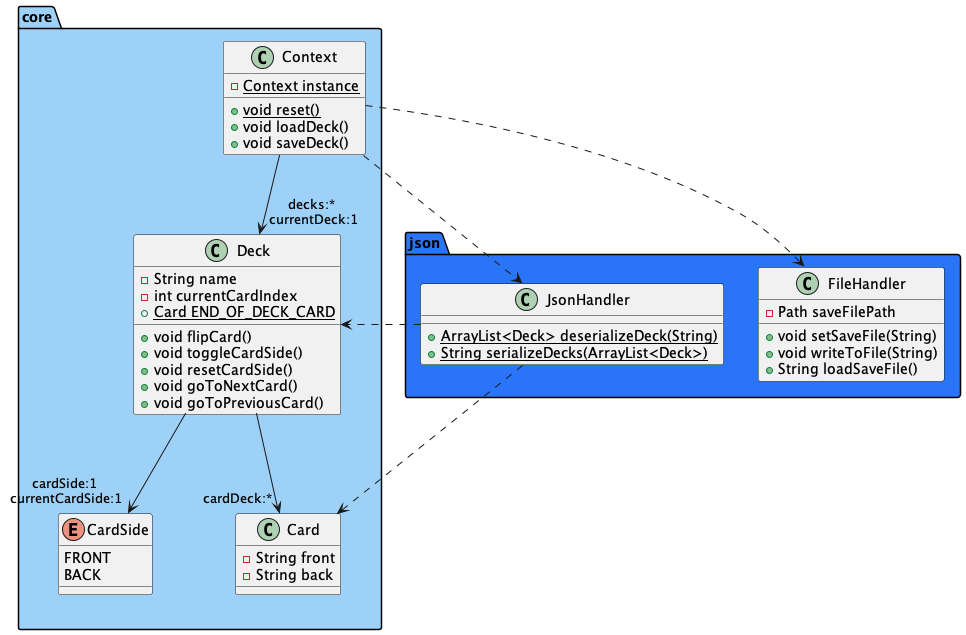

The diagram above was rendered by PlantUML. Its source (embedded in the PNG):
@startuml

package "core" #9ED1F7{
class Card {
    - String front
    - String back
}

class Context {
    {static} - Context instance
    {static} + void reset()
    + void loadDeck()
    + void saveDeck()
}

class Deck {
    - String name
    - int currentCardIndex
    {static} + Card END_OF_DECK_CARD
    + void flipCard()
    + void toggleCardSide()
    + void resetCardSide()
    + void goToNextCard()
    + void goToPreviousCard()
}

enum CardSide {
    FRONT
    BACK
}

}

package json #2A74F7{
class FileHandler {
    - Path saveFilePath
    + void setSaveFile(String)
    + void writeToFile(String)
    + String loadSaveFile()
}

class JsonHandler {
    {static} + ArrayList<Deck> deserializeDeck(String)
    {static} + String serializeDecks(ArrayList<Deck>)
}
}

Deck --> "cardDeck:*" Card
Deck --> "cardSide:1\n currentCardSide:1" CardSide
Context --> "decks:*\n currentDeck:1" Deck


Context ..> FileHandler
Context ..> JsonHandler
JsonHandler ..> Deck
JsonHandler ..> Card



@enduml